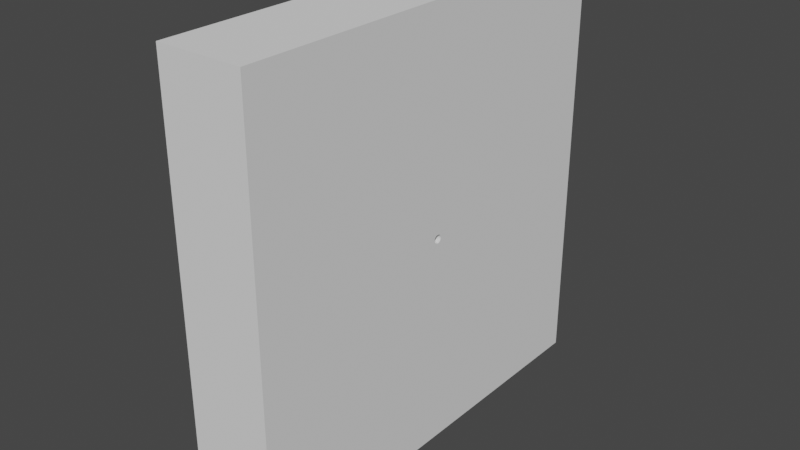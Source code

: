 # Source: Aperture_0_01.blend  (saved by Blender 2.83.19; exported with 4.5.12 LTS)
import bpy
from mathutils import Matrix  # noqa: F401  (used for matrix-valued properties, if any)

bpy.ops.wm.read_factory_settings(use_empty=True)
scene = bpy.context.scene
scene.name = 'Scene'

# ---- collections
col_collection = bpy.data.collections.new('Collection'); scene.collection.children.link(col_collection)

# ---- world
world_world = bpy.data.worlds.new('World'); scene.world = world_world
world_world.use_nodes = True; world_world.node_tree.nodes.clear()
_N = world_world.node_tree.nodes; _L = world_world.node_tree.links
n0 = _N.new('ShaderNodeOutputWorld'); n0.name = 'World Output'; n0.location = (300, 300)
n1 = _N.new('ShaderNodeBackground'); n1.name = 'Background'; n1.location = (10, 300)
n1.inputs[0].default_value = (0.05088, 0.05088, 0.05088, 1.0)
_L.new(n1.outputs[0], n0.inputs[0])
n0.is_active_output = True
world_world.color = (0.05088, 0.05088, 0.05088)
world_world.use_sun_shadow = False
world_world.sun_shadow_jitter_overblur = 0.0

# ---- meshes
me_cube_001 = bpy.data.meshes.new('Cube.001')
me_cube_001.from_pydata([(-1.0, -1.0, -1.0), (-1.0, -1.0, 1.0), (-1.0, 1.0, -1.0), (-1.0, 1.0, 1.0), (1.0, -1.0, -1.0), (1.0, -1.0, 1.0), (1.0, 1.0, -1.0), (1.0, 1.0, 1.0), (1.0, 0.007654, 0.01848), (-1.0, 0.007654, 0.01848), (1.0, 0.01111, 0.01663), (-1.0, 0.01111, 0.01663), (1.0, 0.01848, -0.007654), (-1.0, 0.01848, -0.007654), (1.0, 0.01962, -0.003902), (-1.0, 0.01962, -0.003902), (1.0, 0.003902, 0.01962), (-1.0, 0.003902, 0.01962), (1.0, 0.01414, -0.01414), (-1.0, 0.01414, -0.01414), (1.0, -0.01663, -0.01111), (-1.0, -0.01663, -0.01111), (1.0, -0.01848, -0.007654), (-1.0, -0.01848, -0.007654), (1.0, 0.01111, -0.01663), (-1.0, 0.01111, -0.01663), (1.0, -0.01962, -0.003902), (-1.0, -0.01962, -0.003902), (1.0, -0.01848, 0.007654), (-1.0, -0.01848, 0.007654), (1.0, 1.931e-08, 0.02), (-1.0, 1.931e-08, 0.02), (1.0, 0.01848, 0.007654), (-1.0, 0.01848, 0.007654), (1.0, -0.01663, 0.01111), (-1.0, -0.01663, 0.01111), (1.0, -0.003902, -0.01962), (-1.0, -0.003902, -0.01962), (1.0, -0.01414, -0.01414), (-1.0, -0.01414, -0.01414), (1.0, -0.007654, -0.01848), (-1.0, -0.007654, -0.01848), (1.0, 1.51e-09, -0.02), (-1.0, 1.51e-09, -0.02), (1.0, 0.01414, 0.01414), (-1.0, 0.01414, 0.01414), (1.0, 0.01663, 0.01111), (-1.0, 0.01663, 0.01111), (1.0, -0.02, 4.006e-08), (-1.0, -0.02, 5.754e-08), (1.0, 0.02, 3.354e-08), (-1.0, 0.02, 5.103e-08), (1.0, 0.003902, -0.01962), (-1.0, 0.003902, -0.01962), (1.0, 0.01663, -0.01111), (-1.0, 0.01663, -0.01111), (1.0, 0.007654, -0.01848), (-1.0, 0.007654, -0.01848), (1.0, -0.007654, 0.01848), (-1.0, -0.007654, 0.01848), (1.0, -0.01111, 0.01663), (-1.0, -0.01111, 0.01663), (1.0, -0.003902, 0.01962), (-1.0, -0.003902, 0.01962), (1.0, -0.01414, 0.01414), (-1.0, -0.01414, 0.01414), (1.0, -0.01962, 0.003902), (-1.0, -0.01962, 0.003902), (1.0, -0.01111, -0.01663), (-1.0, -0.01111, -0.01663), (1.0, 0.01962, 0.003902), (-1.0, 0.01962, 0.003902)], [], [(0, 1, 3, 51, 71, 33, 47, 45, 11, 9, 17, 31, 63, 59, 61, 65, 35, 29, 67, 49), (2, 3, 7, 6), (6, 7, 50, 14, 12, 54, 18, 24, 56, 52, 42, 36, 40, 68, 38, 20, 22, 26, 48, 5, 4), (4, 5, 1, 0), (2, 6, 4, 0), (7, 3, 1, 5), (37, 36, 42, 43), (27, 23, 21, 39, 69, 41, 37, 43, 53, 57, 25, 19, 55, 13, 15, 51, 3, 2, 0, 49), (39, 38, 68, 69), (69, 68, 40, 41), (17, 16, 30, 31), (53, 52, 56, 57), (43, 42, 52, 53), (25, 24, 18, 19), (51, 50, 70, 71), (67, 66, 48, 49), (11, 10, 8, 9), (49, 48, 26, 27), (71, 70, 32, 33), (19, 18, 54, 55), (35, 34, 28, 29), (55, 54, 12, 13), (21, 20, 38, 39), (47, 46, 44, 45), (9, 8, 16, 17), (23, 22, 20, 21), (65, 64, 34, 35), (59, 58, 60, 61), (15, 14, 50, 51), (57, 56, 24, 25), (31, 30, 62, 63), (41, 40, 36, 37), (29, 28, 66, 67), (33, 32, 46, 47), (13, 12, 14, 15), (27, 26, 22, 23), (63, 62, 58, 59), (45, 44, 10, 11), (61, 60, 64, 65), (5, 48, 66, 28, 34, 64, 60, 58, 62, 30, 16, 8, 10, 44, 46, 32, 70, 50, 7)])
_uv = me_cube_001.uv_layers.new(name='UVMap')
_uv.uv.foreach_set('vector', [0.375, 0.0, 0.625, 0.0, 0.625, 0.25, 0.5, 0.1275, 0.5005, 0.1275, 0.501, 0.1273, 0.5014, 0.1271, 0.5018, 0.1268, 0.5021, 0.1264, 0.5023, 0.126, 0.5025, 0.1255, 0.5025, 0.125, 0.5025, 0.1245, 0.5023, 0.124, 0.5021, 0.1236, 0.5018, 0.1232, 0.5014, 0.1229, 0.501, 0.1227, 0.5005, 0.1225, 0.5, 0.1225, 0.375, 0.25, 0.625, 0.25, 0.625, 0.5, 0.375, 0.5, 0.375, 0.5, 0.625, 0.5, 0.5, 0.6225, 0.4995, 0.6225, 0.499, 0.6227, 0.4986, 0.6229, 0.4982, 0.6232, 0.4979, 0.6236, 0.4977, 0.624, 0.4975, 0.6245, 0.4975, 0.625, 0.4975, 0.6255, 0.4977, 0.626, 0.4979, 0.6264, 0.4982, 0.6268, 0.4986, 0.6271, 0.499, 0.6273, 0.4995, 0.6275, 0.5, 0.6275, 0.625, 0.75, 0.375, 0.75, 0.375, 0.75, 0.625, 0.75, 0.625, 1.0, 0.375, 1.0, 0.125, 0.5, 0.375, 0.5, 0.375, 0.75, 0.125, 0.75, 0.625, 0.5, 0.875, 0.5, 0.875, 0.75, 0.625, 0.75, 0.7188, 0.6041, 0.7188, 0.6541, 0.75, 0.6541, 0.75, 0.6041, 0.4995, 0.1225, 0.499, 0.1227, 0.4986, 0.1229, 0.4982, 0.1232, 0.4979, 0.1236, 0.4977, 0.124, 0.4975, 0.1245, 0.4975, 0.125, 0.4975, 0.1255, 0.4977, 0.126, 0.4979, 0.1264, 0.4982, 0.1268, 0.4986, 0.1271, 0.499, 0.1273, 0.4995, 0.1275, 0.5, 0.1275, 0.625, 0.25, 0.375, 0.25, 0.375, 0.0, 0.5, 0.1225, 0.625, 0.6041, 0.625, 0.6541, 0.6562, 0.6541, 0.6562, 0.6041, 0.6562, 0.6041, 0.6562, 0.6541, 0.6875, 0.6541, 0.6875, 0.6041, 0.2188, 0.6041, 0.2188, 0.6541, 0.25, 0.6541, 0.25, 0.6041, 0.7812, 0.6041, 0.7812, 0.6541, 0.8125, 0.6541, 0.8125, 0.6041, 0.75, 0.6041, 0.75, 0.6541, 0.7812, 0.6541, 0.7812, 0.6041, 0.8438, 0.6041, 0.8438, 0.6541, 0.875, 0.6541, 0.875, 0.6041, 0.0, 0.6041, 0.0, 0.6541, 0.03125, 0.6541, 0.03125, 0.6041, 0.4688, 0.6041, 0.4688, 0.6541, 0.5, 0.6541, 0.5, 0.6041, 0.1562, 0.6041, 0.1562, 0.6541, 0.1875, 0.6541, 0.1875, 0.6041, 0.5, 0.6041, 0.5, 0.6541, 0.5312, 0.6541, 0.5312, 0.6041, 0.03125, 0.6041, 0.03125, 0.6541, 0.0625, 0.6541, 0.0625, 0.6041, 0.875, 0.6041, 0.875, 0.6541, 0.9062, 0.6541, 0.9062, 0.6041, 0.4062, 0.6041, 0.4062, 0.6541, 0.4375, 0.6541, 0.4375, 0.6041, 0.9062, 0.6041, 0.9062, 0.6541, 0.9375, 0.6541, 0.9375, 0.6041, 0.5938, 0.6041, 0.5938, 0.6541, 0.625, 0.6541, 0.625, 0.6041, 0.09375, 0.6041, 0.09375, 0.6541, 0.125, 0.6541, 0.125, 0.6041, 0.1875, 0.6041, 0.1875, 0.6541, 0.2188, 0.6541, 0.2188, 0.6041, 0.5625, 0.6041, 0.5625, 0.6541, 0.5938, 0.6541, 0.5938, 0.6041, 0.375, 0.6041, 0.375, 0.6541, 0.4062, 0.6541, 0.4062, 0.6041, 0.3125, 0.6041, 0.3125, 0.6541, 0.3438, 0.6541, 0.3438, 0.6041, 0.9688, 0.6041, 0.9688, 0.6541, 1.0, 0.6541, 1.0, 0.6041, 0.8125, 0.6041, 0.8125, 0.6541, 0.8438, 0.6541, 0.8438, 0.6041, 0.25, 0.6041, 0.25, 0.6541, 0.2812, 0.6541, 0.2812, 0.6041, 0.6875, 0.6041, 0.6875, 0.6541, 0.7188, 0.6541, 0.7188, 0.6041, 0.4375, 0.6041, 0.4375, 0.6541, 0.4688, 0.6541, 0.4688, 0.6041, 0.0625, 0.6041, 0.0625, 0.6541, 0.09375, 0.6541, 0.09375, 0.6041, 0.9375, 0.6041, 0.9375, 0.6541, 0.9688, 0.6541, 0.9688, 0.6041, 0.5312, 0.6041, 0.5312, 0.6541, 0.5625, 0.6541, 0.5625, 0.6041, 0.2812, 0.6041, 0.2812, 0.6541, 0.3125, 0.6541, 0.3125, 0.6041, 0.125, 0.6041, 0.125, 0.6541, 0.1562, 0.6541, 0.1562, 0.6041, 0.3438, 0.6041, 0.3438, 0.6541, 0.375, 0.6541, 0.375, 0.6041, 0.625, 0.75, 0.5, 0.6275, 0.5005, 0.6275, 0.501, 0.6273, 0.5014, 0.6271, 0.5018, 0.6268, 0.5021, 0.6264, 0.5023, 0.626, 0.5025, 0.6255, 0.5025, 0.625, 0.5025, 0.6245, 0.5023, 0.624, 0.5021, 0.6236, 0.5018, 0.6232, 0.5014, 0.6229, 0.501, 0.6227, 0.5005, 0.6225, 0.5, 0.6225, 0.625, 0.5])
me_cube_001.use_remesh_fix_poles = True
me_cube_001.use_remesh_preserve_attributes = False
me_cube_001.use_mirror_vertex_groups = False
me_cube_001.update()

# ---- objects
ob_cube = bpy.data.objects.new('Cube', me_cube_001)

# ---- transforms, parenting, visibility, modifiers, constraints
ob_cube.location = (0.0, 0.0, 0.0)
ob_cube.scale = (0.1, 0.5, 0.5)
ob_cube.lineart.crease_threshold = 0.0

# ---- collection membership
col_collection.objects.link(ob_cube)

# ---- scene / render settings (as saved in the file)
scene.frame_start = 1; scene.frame_end = 250; scene.frame_set(1)
scene.render.engine = 'BLENDER_EEVEE_NEXT'
scene.cycles.use_denoising = False
scene.cycles.samples = 128
scene.cycles.sampling_pattern = 'TABULATED_SOBOL'
scene.cycles.use_adaptive_sampling = False
scene.cycles.use_light_tree = False
scene.view_settings.view_transform = 'Filmic'
bpy.context.view_layer.update()

# ---- added for rendering (the .blend has no active camera and no usable light): camera, sun
cam_auto = bpy.data.cameras.new('AutoCamera')
cam_auto.lens = 50.0
cam_auto.sensor_width = 36.0
cam_auto.clip_end = 1000.0
ob_auto_camera = bpy.data.objects.new('AutoCamera', cam_auto)
scene.collection.objects.link(ob_auto_camera)
ob_auto_camera.location = (1.32149, -1.58578, 1.05719)
ob_auto_camera.rotation_euler = (1.09748, -7.21219e-08, 0.694738)
scene.camera = ob_auto_camera
light_auto_sun = bpy.data.lights.new('AutoSun', 'SUN')
light_auto_sun.energy = 3.0
light_auto_sun.angle = 0.0523599
ob_auto_sun = bpy.data.objects.new('AutoSun', light_auto_sun)
scene.collection.objects.link(ob_auto_sun)
ob_auto_sun.rotation_euler = (0.872665, 0.174533, 0.523599)
bpy.context.view_layer.update()
